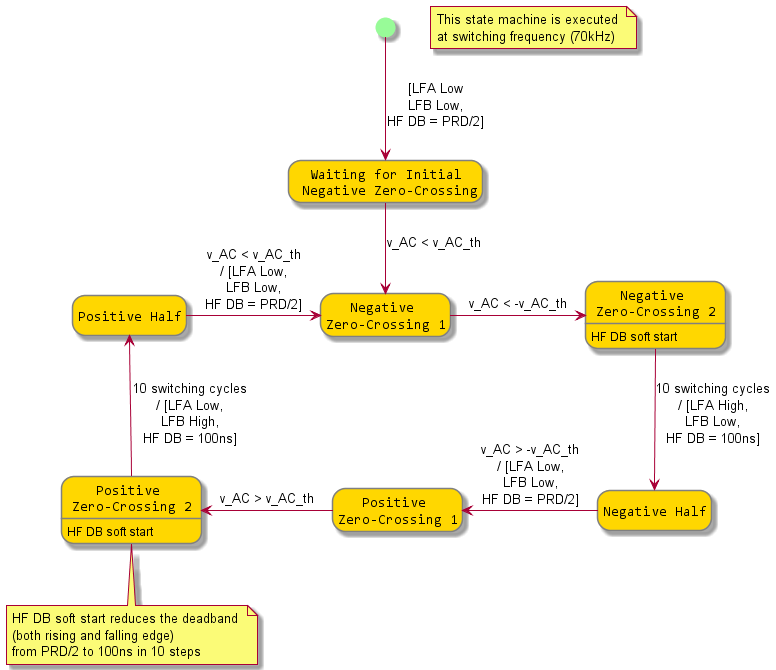

The diagram above was rendered by PlantUML. Its source (embedded in the PNG):
@startuml
hide empty description

skinparam state {
    StartColor PaleGreen
    EndColor Red
    BackgroundColor Gold
    BackgroundColor<<Junction>> GreenYellow  
    BorderColor Gray
    FontName Consolas
}


state "Negative \nZero-Crossing 1" as NegativeZC_1
state "Negative \nZero-Crossing 2" as NegativeZC_2
state "Negative Half" as NegativeHalf
state "Positive \nZero-Crossing 1" as PositiveZC_1
state "Positive \nZero-Crossing 2" as PositiveZC_2
state "Positive Half" as PositiveHalf
state "Waiting for Initial\n Negative Zero-Crossing" as InitialZC

[*] --> InitialZC : [LFA Low\nLFB Low,\nHF DB = PRD/2]
InitialZC -down-> NegativeZC_1 : v_AC < v_AC_th
PositiveHalf -right-> NegativeZC_1 : v_AC < v_AC_th\n/ [LFA Low,\nLFB Low,\nHF DB = PRD/2]
NegativeZC_1 -right-> NegativeZC_2 : v_AC < -v_AC_th
NegativeZC_2 : HF DB soft start
NegativeZC_2 -down-> NegativeHalf : 10 switching cycles\n/ [LFA High,\nLFB Low,\nHF DB = 100ns]
NegativeHalf -left-> PositiveZC_1 : v_AC > -v_AC_th\n/ [LFA Low,\nLFB Low,\nHF DB = PRD/2]
PositiveZC_1 -left-> PositiveZC_2 : v_AC > v_AC_th
PositiveZC_2 : HF DB soft start
PositiveZC_2 -up-> PositiveHalf : 10 switching cycles\n/ [LFA Low,\nLFB High,\nHF DB = 100ns]





note as N1
	This state machine is executed 
	at switching frequency (70kHz)
end note

note bottom of PositiveZC_2
	HF DB soft start reduces the deadband 
	(both rising and falling edge)
	from PRD/2 to 100ns in 10 steps
end note

@enduml